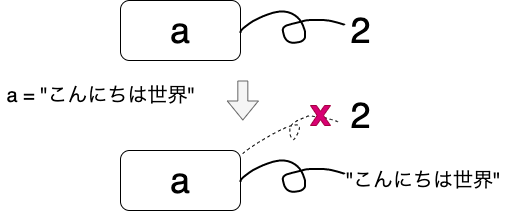

The diagram above was exported from draw.io. Its source (the exported page's mxGraphModel, read from the mxfile embedded in the PNG):
<mxGraphModel dx="670" dy="575" grid="1" gridSize="10" guides="1" tooltips="1" connect="1" arrows="1" fold="1" page="1" pageScale="1" pageWidth="827" pageHeight="1169" math="0" shadow="0">
  <root>
    <mxCell id="0" />
    <mxCell id="1" parent="0" />
    <mxCell id="2" value="&lt;font style=&quot;font-size: 36px&quot;&gt;a&lt;/font&gt;" style="rounded=1;whiteSpace=wrap;html=1;" parent="1" vertex="1">
      <mxGeometry x="140" y="40" width="120" height="60" as="geometry" />
    </mxCell>
    <mxCell id="3" value="&lt;font style=&quot;font-size: 36px&quot;&gt;2&lt;/font&gt;" style="text;html=1;align=center;verticalAlign=middle;resizable=0;points=[];autosize=1;" parent="1" vertex="1">
      <mxGeometry x="360" y="55" width="40" height="30" as="geometry" />
    </mxCell>
    <mxCell id="5" value="" style="shape=stencil(lVjLbhsxDPyavRKSSL3OafofAeLWRls7cNzX35eLRdySQkbd28bhSCI5JEda+OH1+PRyWFJ4vV0vXw4/T8+348IflpRO5+Pherrp18KPCz98ulwPn6+X7+fn7e+Xp9Vy/fp2+bGu8GvDBQphBaXwe/uhNGrbLx83+6+nM7QXyvy+faQQjX3ulMD6TKFa+0Qs79sLdbu+VCpg/ebX5w7tY6TmABE6EAtJMQD1CQE0RGwBMcMjJd0hGcAkpJFKti7A9bl4lwMJsBddPzr7gOwzibVP2F4Z2S3noH2O1C1HNYnI4awUthvEBj3O5a1G7h4UDGiUxaYgw5xplTTHa8yiEt5cvBdOgIVclHbW6YwrpwyVoKWP8lA0rWwBmKgjoO7dobadgIapoU5Xm4cms7Amt8PkSFpclhodJ06pITZxHVNDyecy3XGDUXp325F6xTtk4mYBkwLSDuScxtTQKRBckwy4yyj9pe5CSKeQ/aFQnNZRw3vcluJbfS8w12Or7Jh+In769ISPpJmwYWo4E5Ko2Vw3zCYFJBvWSc3pPKn2SBXTTwHO6ZpwlCJFS7+J6hEtSTtyyyQP2o7tkQqu6hEwaccK6DYPOsYmY5rdhJjmoVt6y6QeElUbpYkYG8knEy4JVeu04AmhFZes0zKhRh12wHpPY8K7FKVG3ck3xhNCm6XYI/FEbQztmDFblWrJASYjpVN0gMkcDVQtvRk343KX/XeJhUu0MPXkAXCH7CsuTQRQ9Y0s4b6kcifuAtThKjADMOW2C5Cp7zuSioe0B9A002FPWJt2DXckPEVVgXVbcZMLUKte9TG+0ahkc1xifEXpw3xgfMfqQ6ucXAj6MNgZSwdVFsFdOXBYVeOx1RqTRqZiJ9kjCZ5xfRBYgruGAqpVrtq9I3ptCMP7xOTe9D8I/fj7fLK9vPz7P//Uoj9tzzT8+Ac=);fillColor=none;strokeWidth=2;" parent="1" vertex="1">
      <mxGeometry x="260" y="51" width="104.17" height="31.25" as="geometry" />
    </mxCell>
    <mxCell id="6" value="&lt;font style=&quot;font-size: 36px&quot;&gt;a&lt;/font&gt;" style="rounded=1;whiteSpace=wrap;html=1;" parent="1" vertex="1">
      <mxGeometry x="140" y="190" width="120" height="60" as="geometry" />
    </mxCell>
    <mxCell id="7" value="&lt;span style=&quot;font-size: 20px&quot;&gt;&quot;こんにちは世界&quot;&lt;/span&gt;" style="text;html=1;align=left;verticalAlign=middle;resizable=0;points=[];autosize=1;" parent="1" vertex="1">
      <mxGeometry x="364.17" y="210" width="170" height="20" as="geometry" />
    </mxCell>
    <mxCell id="8" value="&lt;font style=&quot;font-size: 36px&quot;&gt;2&lt;/font&gt;" style="text;html=1;align=center;verticalAlign=middle;resizable=0;points=[];autosize=1;" parent="1" vertex="1">
      <mxGeometry x="360" y="140" width="40" height="30" as="geometry" />
    </mxCell>
    <mxCell id="9" value="" style="shape=flexArrow;endArrow=classic;html=1;fillColor=#f5f5f5;strokeColor=#666666;" parent="1" edge="1">
      <mxGeometry width="50" height="50" relative="1" as="geometry">
        <mxPoint x="262.33" y="120" as="sourcePoint" />
        <mxPoint x="262.33" y="160" as="targetPoint" />
      </mxGeometry>
    </mxCell>
    <mxCell id="10" value="&lt;font style=&quot;font-size: 20px&quot;&gt;a = &quot;こんにちは世界&quot;&lt;/font&gt;" style="text;html=1;align=center;verticalAlign=middle;resizable=0;points=[];autosize=1;" parent="1" vertex="1">
      <mxGeometry x="20" y="125" width="200" height="20" as="geometry" />
    </mxCell>
    <mxCell id="12" value="" style="shape=stencil(lVjLbhsxDPyavRKSSL3OafofAeLWRls7cNzX35eLRdySQkbd28bhSCI5JEda+OH1+PRyWFJ4vV0vXw4/T8+348IflpRO5+Pherrp18KPCz98ulwPn6+X7+fn7e+Xp9Vy/fp2+bGu8GvDBQphBaXwe/uhNGrbLx83+6+nM7QXyvy+faQQjX3ulMD6TKFa+0Qs79sLdbu+VCpg/ebX5w7tY6TmABE6EAtJMQD1CQE0RGwBMcMjJd0hGcAkpJFKti7A9bl4lwMJsBddPzr7gOwzibVP2F4Z2S3noH2O1C1HNYnI4awUthvEBj3O5a1G7h4UDGiUxaYgw5xplTTHa8yiEt5cvBdOgIVclHbW6YwrpwyVoKWP8lA0rWwBmKgjoO7dobadgIapoU5Xm4cms7Amt8PkSFpclhodJ06pITZxHVNDyecy3XGDUXp325F6xTtk4mYBkwLSDuScxtTQKRBckwy4yyj9pe5CSKeQ/aFQnNZRw3vcluJbfS8w12Or7Jh+In769ISPpJmwYWo4E5Ko2Vw3zCYFJBvWSc3pPKn2SBXTTwHO6ZpwlCJFS7+J6hEtSTtyyyQP2o7tkQqu6hEwaccK6DYPOsYmY5rdhJjmoVt6y6QeElUbpYkYG8knEy4JVeu04AmhFZes0zKhRh12wHpPY8K7FKVG3ck3xhNCm6XYI/FEbQztmDFblWrJASYjpVN0gMkcDVQtvRk343KX/XeJhUu0MPXkAXCH7CsuTQRQ9Y0s4b6kcifuAtThKjADMOW2C5Cp7zuSioe0B9A002FPWJt2DXckPEVVgXVbcZMLUKte9TG+0ahkc1xifEXpw3xgfMfqQ6ucXAj6MNgZSwdVFsFdOXBYVeOx1RqTRqZiJ9kjCZ5xfRBYgruGAqpVrtq9I3ptCMP7xOTe9D8I/fj7fLK9vPz7P//Uoj9tzzT8+Ac=);fillColor=none;strokeWidth=2;" parent="1" vertex="1">
      <mxGeometry x="260" y="200" width="104.17" height="31.25" as="geometry" />
    </mxCell>
    <mxCell id="16" value="" style="shape=stencil(nVjZbhsxDPwavxK6qOM5Tf8jQNzGaBsHjnv9fWkYq0Tkajbu23qXY0k8hkPt4t3r08PLfhfc6/l0/Lb/fXg8P+3ip10Ih+en/elwlqddvN/Fuy/H0/7r6fjz+fH6++XhYnl5+nH8dfmHP1ecI+cuoOD+Xl941199vgK+H54RoDXyYW7vKdfRninkuT1T8oN9rRR5bl+o5NE+UfBgP57KuEAplCMAZIphBIgPyhwgR048AHIgBi4NmXj0ESdqYEvRnCGJG8AK0Zwh9U2uApKj2AaA/AUDt6ZIbTx0lEMDL6WszxAaZbRCIzd6KeDAsSevAEytAUAknzUA1YKEKaszJIoJAGQDQQMcODQX8mqFuBTUOqCSizetUKmaLWUQOG7LEd95KaOKbsZLmRpeQQMqZcAxFhDd4ugZIJUREKkit7aFVDpAIoPOYNwqJZWQlyqFseKkpAooUe7Z/44EItpSpjoGjh0OXNYFxL3KZ+nN45a4U9sMoLqJuIHRCkkHLjsKqEQNL2UPiUwAfBN7W9YQQEW8JJ/bjQAV6a0tBQpJH7oiXvI6NcStjLlVNZRLwqNIO818kr8BbcmZXNoQDm753AGBGgbo5MP1IB2ojF5KnW1nAMVLiZe+OgOo9BYSSIDIVgAbjd0yX3/zUUCBybcCYKrYrRqQiEFqrAAiBewl3R8CTD4b6Y2GIoA6bmlDzUiqedWnewOYAZQiE/kTEQk4KgqwIX+sXtpQAl7rVhEnEVWcX/p+BwRyiATC0tE6wJND/SHocSA4WHHC3kov+R77GUD1ad+F6QyQRubzFdY0Rz0y+T7kzJqiMwCPks/oVhly0BDHrJPP85K/M+mgUsPHRRB9ULf6jZZlSrSX4Kp9Nslalja8bm/CxpABMuuCljkUpEU2HsLdKptBVyZr4J9ctY7BzS0bhSuFAyKcjf/xvUExhLdpzzfaK4GxYW+m9E17xV3YP6VLtI/5vxgicpCti9GpXZKt29uah/lT+lD3Zo+GtmKmiwDbU7GDKpzmix07oX11ev8b9rY3wXqsRvZH2L+rIekIZ9p6I59UM6zhO6Ra9Iwgwxvav5lPMwXQiauJF9b7zegbzM/N1C+eHJuZiRq8J2xmSmtQlDZTj7gftaT51uORSwBKYvou2NYBtoLx6NuydqkP8JKjmRzyeJJttstLm0VRrkYLJfIoDGY2EEBD98HOXoHzopz/GyEPbzfu18v699/07by8ut7sx/t/);fillColor=none;dashed=1;" parent="1" vertex="1">
      <mxGeometry x="262.33331298828125" y="155.33592224121094" width="95" height="38" as="geometry" />
    </mxCell>
    <mxCell id="17" value="" style="verticalLabelPosition=bottom;verticalAlign=top;html=1;shape=mxgraph.basic.x;fillColor=#d80073;strokeColor=#A50040;fontColor=#ffffff;" parent="1" vertex="1">
      <mxGeometry x="330" y="145" width="20" height="20" as="geometry" />
    </mxCell>
  </root>
</mxGraphModel>